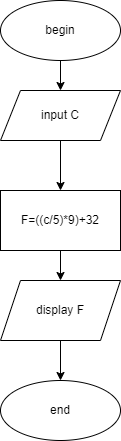

The diagram above was exported from draw.io. Its source (the exported page's mxGraphModel, read from the mxfile embedded in the PNG):
<mxGraphModel dx="994" dy="572" grid="1" gridSize="10" guides="1" tooltips="1" connect="1" arrows="1" fold="1" page="1" pageScale="1" pageWidth="827" pageHeight="1169" math="0" shadow="0">
  <root>
    <mxCell id="WIyWlLk6GJQsqaUBKTNV-0" />
    <mxCell id="WIyWlLk6GJQsqaUBKTNV-1" parent="WIyWlLk6GJQsqaUBKTNV-0" />
    <mxCell id="9r1KmYdfWOcZ6oqw_lRO-4" value="" style="edgeStyle=orthogonalEdgeStyle;rounded=0;orthogonalLoop=1;jettySize=auto;html=1;" edge="1" parent="WIyWlLk6GJQsqaUBKTNV-1" source="9r1KmYdfWOcZ6oqw_lRO-0" target="9r1KmYdfWOcZ6oqw_lRO-1">
      <mxGeometry relative="1" as="geometry" />
    </mxCell>
    <mxCell id="9r1KmYdfWOcZ6oqw_lRO-0" value="begin" style="ellipse;whiteSpace=wrap;html=1;" vertex="1" parent="WIyWlLk6GJQsqaUBKTNV-1">
      <mxGeometry x="230" y="50" width="120" height="60" as="geometry" />
    </mxCell>
    <mxCell id="9r1KmYdfWOcZ6oqw_lRO-6" value="" style="edgeStyle=orthogonalEdgeStyle;rounded=0;orthogonalLoop=1;jettySize=auto;html=1;" edge="1" parent="WIyWlLk6GJQsqaUBKTNV-1" source="9r1KmYdfWOcZ6oqw_lRO-1" target="9r1KmYdfWOcZ6oqw_lRO-5">
      <mxGeometry relative="1" as="geometry" />
    </mxCell>
    <mxCell id="9r1KmYdfWOcZ6oqw_lRO-1" value="input C" style="shape=parallelogram;perimeter=parallelogramPerimeter;whiteSpace=wrap;html=1;fixedSize=1;" vertex="1" parent="WIyWlLk6GJQsqaUBKTNV-1">
      <mxGeometry x="230" y="140" width="120" height="50" as="geometry" />
    </mxCell>
    <mxCell id="9r1KmYdfWOcZ6oqw_lRO-8" value="" style="edgeStyle=orthogonalEdgeStyle;rounded=0;orthogonalLoop=1;jettySize=auto;html=1;" edge="1" parent="WIyWlLk6GJQsqaUBKTNV-1" source="9r1KmYdfWOcZ6oqw_lRO-5" target="9r1KmYdfWOcZ6oqw_lRO-7">
      <mxGeometry relative="1" as="geometry" />
    </mxCell>
    <mxCell id="9r1KmYdfWOcZ6oqw_lRO-5" value="F=((c/5)*9)+32" style="rounded=0;whiteSpace=wrap;html=1;" vertex="1" parent="WIyWlLk6GJQsqaUBKTNV-1">
      <mxGeometry x="230" y="240" width="120" height="60" as="geometry" />
    </mxCell>
    <mxCell id="9r1KmYdfWOcZ6oqw_lRO-10" value="" style="edgeStyle=orthogonalEdgeStyle;rounded=0;orthogonalLoop=1;jettySize=auto;html=1;" edge="1" parent="WIyWlLk6GJQsqaUBKTNV-1" source="9r1KmYdfWOcZ6oqw_lRO-7" target="9r1KmYdfWOcZ6oqw_lRO-9">
      <mxGeometry relative="1" as="geometry" />
    </mxCell>
    <mxCell id="9r1KmYdfWOcZ6oqw_lRO-7" value="display F" style="shape=parallelogram;perimeter=parallelogramPerimeter;whiteSpace=wrap;html=1;fixedSize=1;" vertex="1" parent="WIyWlLk6GJQsqaUBKTNV-1">
      <mxGeometry x="230" y="330" width="120" height="60" as="geometry" />
    </mxCell>
    <mxCell id="9r1KmYdfWOcZ6oqw_lRO-9" value="end" style="ellipse;whiteSpace=wrap;html=1;" vertex="1" parent="WIyWlLk6GJQsqaUBKTNV-1">
      <mxGeometry x="230" y="430" width="120" height="60" as="geometry" />
    </mxCell>
  </root>
</mxGraphModel>